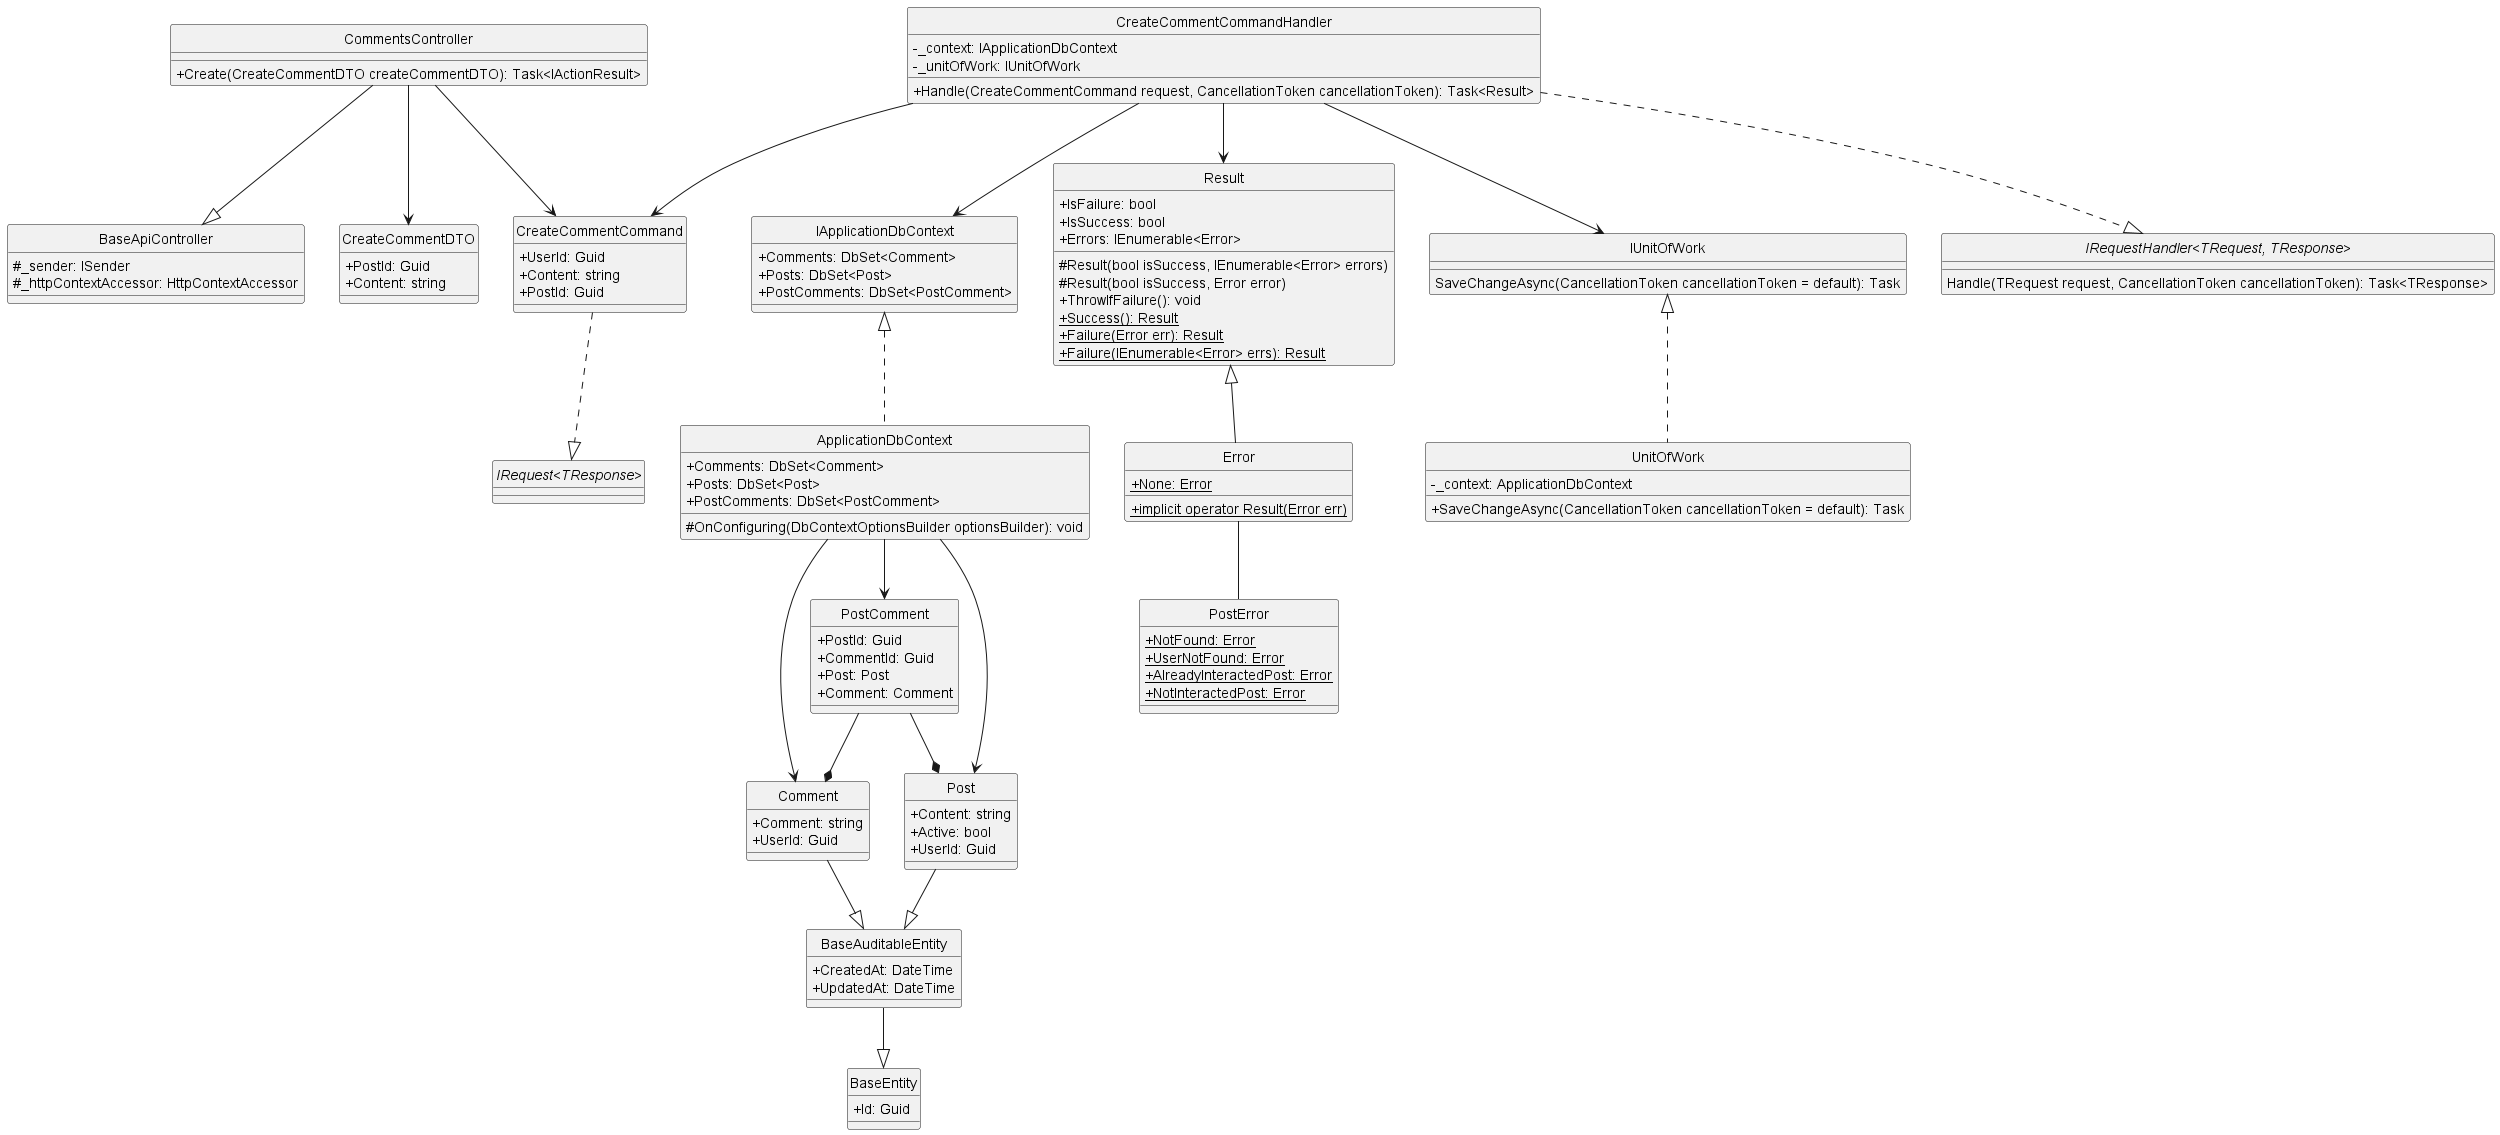

The diagram above was rendered by PlantUML. Its source (embedded in the PNG):
@startuml createComment
hide circle
skinparam classAttributeIconSize 0

class BaseApiController {
    #_sender: ISender 
    #_httpContextAccessor: HttpContextAccessor 
}

class CommentsController {
    +Create(CreateCommentDTO createCommentDTO): Task<IActionResult> 
}

class CreateCommentCommand {
    +UserId: Guid 
    +Content: string 
    +PostId: Guid 
}

class CreateCommentCommandHandler {
    -_context: IApplicationDbContext
    -_unitOfWork: IUnitOfWork 
    +Handle(CreateCommentCommand request, CancellationToken cancellationToken): Task<Result>
}

class IApplicationDbContext {
    +Comments: DbSet<Comment> 
    +Posts: DbSet<Post> 
    +PostComments: DbSet<PostComment>
}

class ApplicationDbContext {
    +Comments: DbSet<Comment>
    +Posts: DbSet<Post>
    +PostComments: DbSet<PostComment>
    #OnConfiguring(DbContextOptionsBuilder optionsBuilder): void
}

class Result {
    +IsFailure: bool 
    +IsSuccess: bool 
    +Errors: IEnumerable<Error> 
    #Result(bool isSuccess, IEnumerable<Error> errors)
    #Result(bool isSuccess, Error error)
    +ThrowIfFailure(): void
    +{static} Success(): Result
    +{static} Failure(Error err): Result
    +{static} Failure(IEnumerable<Error> errs): Result
}

class Error {
    +{static} None: Error
    +{static} implicit operator Result(Error err)
}

class IUnitOfWork {
    SaveChangeAsync(CancellationToken cancellationToken = default): Task 
}

class UnitOfWork {
    -_context: ApplicationDbContext
    +SaveChangeAsync(CancellationToken cancellationToken = default): Task
}

class PostError {
    +{static} NotFound: Error
    +{static} UserNotFound: Error
    +{static} AlreadyInteractedPost: Error
    +{static} NotInteractedPost: Error
}

class CreateCommentDTO {
    +PostId: Guid
    +Content: string
}

class BaseEntity {
    +Id: Guid
}

class BaseAuditableEntity{
    +CreatedAt: DateTime
    +UpdatedAt: DateTime 
}

class Comment {
    +Comment: string
    +UserId: Guid
}

class PostComment {
    +PostId: Guid
    +CommentId: Guid
    +Post: Post
    +Comment: Comment
}

class Post {
    +Content: string
    +Active: bool
    +UserId: Guid
}

interface "IRequest<TResponse>"
interface "IRequestHandler<TRequest, TResponse>"{
    Handle(TRequest request, CancellationToken cancellationToken): Task<TResponse>
}

' ==== Create Comment ====
'API Layer
CommentsController --|> BaseApiController
CommentsController --> CreateCommentCommand
CommentsController --> CreateCommentDTO
'Application Layer
CreateCommentCommand ..|> "IRequest<TResponse>"
CreateCommentCommandHandler --> CreateCommentCommand
CreateCommentCommandHandler --> Result
CreateCommentCommandHandler --> IUnitOfWork
CreateCommentCommandHandler --> IApplicationDbContext
CreateCommentCommandHandler ..|> "IRequestHandler<TRequest, TResponse>"
'Domain Layer
Result <|-- Error
Error -- PostError
Comment --|> BaseAuditableEntity
Post --|> BaseAuditableEntity
BaseAuditableEntity --|> BaseEntity
PostComment --* Post
PostComment --* Comment
'Infrastructure Layer
IUnitOfWork <|.. UnitOfWork
IApplicationDbContext <|.. ApplicationDbContext
ApplicationDbContext --> Comment
ApplicationDbContext --> PostComment
ApplicationDbContext --> Post
@enduml